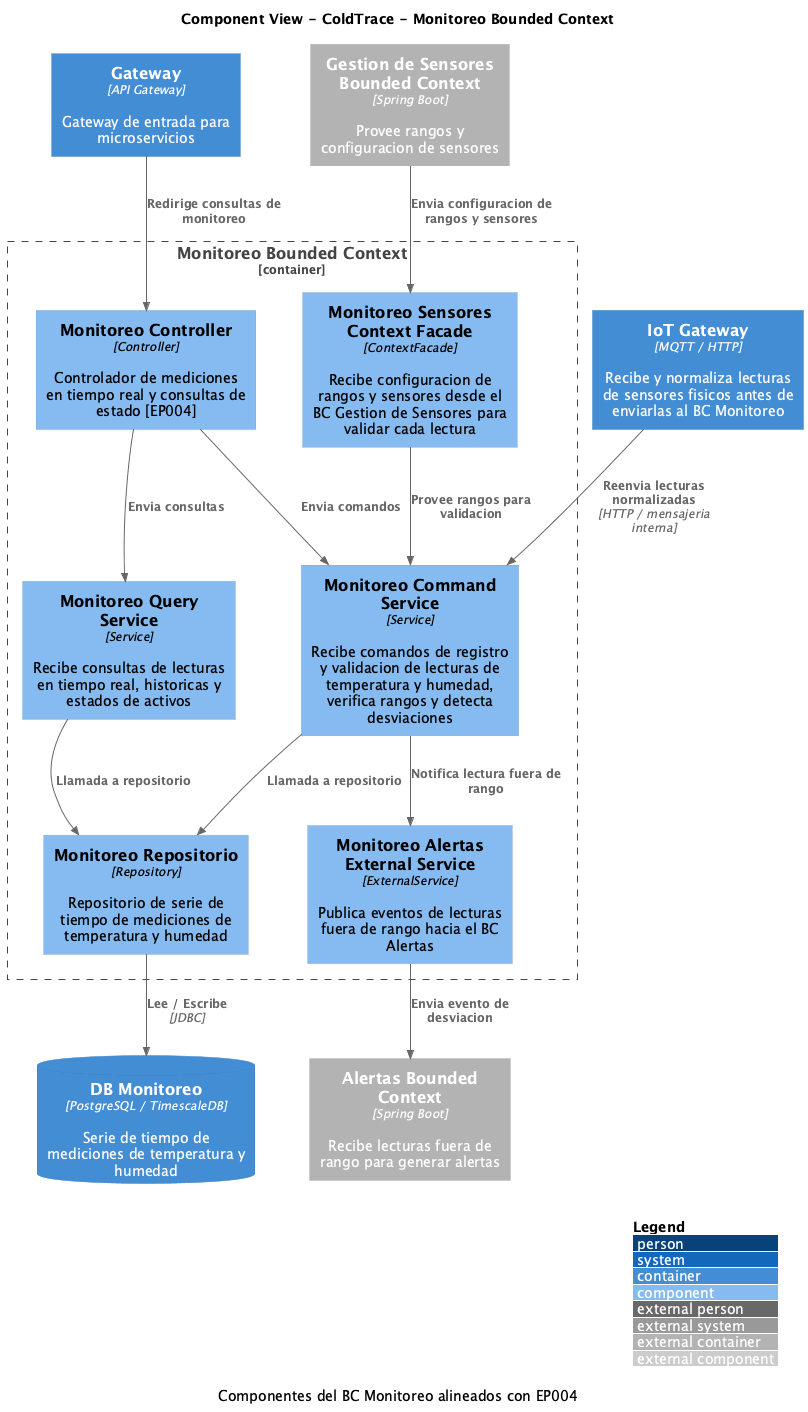

The diagram above was rendered by PlantUML. Its source (embedded in the PNG):
@startuml ColdTrace-Component-Monitoreo
!include https://raw.githubusercontent.com/plantuml-stdlib/C4-PlantUML/master/C4_Component.puml

title Component View - ColdTrace - Monitoreo Bounded Context
caption Componentes del BC Monitoreo alineados con EP004

LAYOUT_WITH_LEGEND()
LAYOUT_TOP_DOWN()

' =========================
' Entradas y BCs externos
' =========================
Container(gateway, "Gateway", "API Gateway", "Gateway de entrada para microservicios")

Container(iot_gateway, "IoT Gateway", "MQTT / HTTP", "Recibe y normaliza lecturas de sensores fisicos antes de enviarlas al BC Monitoreo")

Container_Ext(sensors_bc, "Gestion de Sensores Bounded Context", "Spring Boot", "Provee rangos y configuracion de sensores")

Container_Ext(alerts_bc, "Alertas Bounded Context", "Spring Boot", "Recibe lecturas fuera de rango para generar alertas")

' =========================
' BC Monitoreo
' =========================
Container_Boundary(monitor, "Monitoreo Bounded Context") {

    Component(mon_ctrl, "Monitoreo Controller", "Controller", "Controlador de mediciones en tiempo real y consultas de estado [EP004]")

    Component(mon_sensors_facade, "Monitoreo Sensores Context Facade", "ContextFacade", "Recibe configuracion de rangos y sensores desde el BC Gestion de Sensores para validar cada lectura")

    Component(mon_cmd, "Monitoreo Command Service", "Service", "Recibe comandos de registro y validacion de lecturas de temperatura y humedad, verifica rangos y detecta desviaciones")

    Component(mon_query, "Monitoreo Query Service", "Service", "Recibe consultas de lecturas en tiempo real, historicas y estados de activos")

    Component(mon_repo, "Monitoreo Repositorio", "Repository", "Repositorio de serie de tiempo de mediciones de temperatura y humedad")

    Component(mon_alerts_ext, "Monitoreo Alertas External Service", "ExternalService", "Publica eventos de lecturas fuera de rango hacia el BC Alertas")
}

ContainerDb(db_monitor, "DB Monitoreo", "PostgreSQL / TimescaleDB", "Serie de tiempo de mediciones de temperatura y humedad")

' =========================
' Relaciones
' =========================
Rel(gateway, mon_ctrl, "Redirige consultas de monitoreo")
Rel(iot_gateway, mon_cmd, "Reenvia lecturas normalizadas", "HTTP / mensajeria interna")

Rel(sensors_bc, mon_sensors_facade, "Envia configuracion de rangos y sensores")
Rel(mon_sensors_facade, mon_cmd, "Provee rangos para validacion")

Rel(mon_ctrl, mon_cmd, "Envia comandos")
Rel(mon_ctrl, mon_query, "Envia consultas")

Rel(mon_cmd, mon_repo, "Llamada a repositorio")
Rel(mon_query, mon_repo, "Llamada a repositorio")
Rel(mon_repo, db_monitor, "Lee / Escribe", "JDBC")

Rel(mon_cmd, mon_alerts_ext, "Notifica lectura fuera de rango")
Rel(mon_alerts_ext, alerts_bc, "Envia evento de desviacion")

@enduml